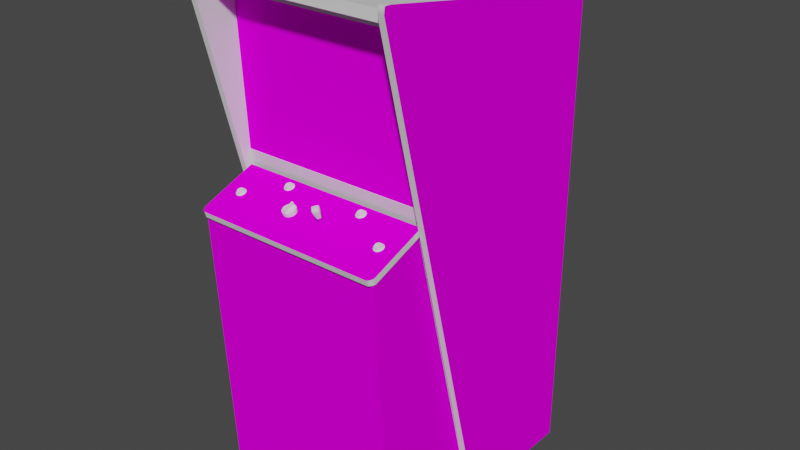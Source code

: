 # Source: dplay.blend  (saved by Blender 2.93.20; exported with 4.5.12 LTS)
import bpy
from mathutils import Matrix  # noqa: F401  (used for matrix-valued properties, if any)

bpy.ops.wm.read_factory_settings(use_empty=True)
scene = bpy.context.scene
scene.name = 'Scene'

# ---- images (referenced by path relative to the original .blend; pixels are not part of the script)
import os
ASSET_DIR = os.environ.get("B2B_ASSET_DIR", "")  # directory of the original .blend (textures are referenced by path, not embedded)
HERE = os.path.dirname(os.path.abspath(__file__))  # packed textures are extracted next to this script under _unpacked/

def load_image(name, relpath, width, height, colorspace="sRGB"):
    """Load a texture the original file referenced (path relative to the .blend, or extracted next to this script)."""
    p = next((c for c in (os.path.join(HERE, relpath), os.path.join(ASSET_DIR, relpath)) if relpath and os.path.exists(c)), "")
    if p:
        img = bpy.data.images.load(p, check_existing=True)
        img.name = name
    else:  # same state as the original file: an image datablock whose file is absent (Cycles renders it pink)
        img = bpy.data.images.new(name, width, height)
        img.source = "FILE"
        img.filepath = "//" + (relpath or name)
    img.colorspace_settings.name = colorspace
    return img
img_02dplayscreenmap_tiff = load_image('02dplayscreenmap.TIFF', '02dplayscreenmap.TIFF', 1024, 1024, 'sRGB')
img_dplaybezelmap_tiff = load_image('dplaybezelmap.TIFF', 'dplaybezelmap.TIFF', 1024, 1024, 'sRGB')
img_dplaysidemap_tiff = load_image('dplaysidemap.TIFF', 'dplaysidemap.TIFF', 1024, 1024, 'sRGB')
img_dplaycpomap_tiff = load_image('dplaycpomap.TIFF', 'dplaycpomap.TIFF', 1024, 1024, 'sRGB')
img_dplayfrontmap_tiff = load_image('dplayfrontmap.TIFF', 'dplayfrontmap.TIFF', 1024, 1024, 'sRGB')
img_dplayinstrmap_tiff = load_image('dplayinstrmap.TIFF', 'dplayinstrmap.TIFF', 1024, 1024, 'sRGB')

# ---- materials (node trees are filled in below, after node groups)
mat_01dplayfakemarquee = bpy.data.materials.new('01dplayfakemarquee')
mat_01dplayfakemarquee.use_transparent_shadow = False
mat_01dplayfakemarquee.roughness = 0.8807
mat_01dplayfakemarquee.specular_intensity = 0.0
mat_02dplayscreen = bpy.data.materials.new('02dplayscreen')
mat_02dplayscreen.use_transparent_shadow = False
mat_02dplayscreen.roughness = 0.8807
mat_02dplayscreen.specular_intensity = 0.0
mat_dplaybezel = bpy.data.materials.new('dplaybezel')
mat_dplaybezel.use_transparent_shadow = False
mat_dplaybezel.roughness = 0.8807
mat_dplaybezel.specular_intensity = 0.0
mat_dplayblack = bpy.data.materials.new('dplayblack')
mat_dplayblack.use_transparent_shadow = False
mat_dplayblack.roughness = 0.7969
mat_dplayblack.specular_intensity = 0.4471
mat_dplayside = bpy.data.materials.new('dplayside')
mat_dplayside.use_transparent_shadow = False
mat_dplayside.roughness = 0.8807
mat_dplayside.specular_intensity = 0.0
mat_dplaycpo = bpy.data.materials.new('dplaycpo')
mat_dplaycpo.use_transparent_shadow = False
mat_dplaycpo.roughness = 0.8807
mat_dplaycpo.specular_intensity = 0.0
mat_dplayfront = bpy.data.materials.new('dplayfront')
mat_dplayfront.use_transparent_shadow = False
mat_dplayfront.roughness = 0.8807
mat_dplayfront.specular_intensity = 0.0
mat_dplaywhite = bpy.data.materials.new('dplaywhite')
mat_dplaywhite.use_transparent_shadow = False
mat_dplaywhite.roughness = 0.8807
mat_dplaywhite.specular_intensity = 0.0
mat_dplayinstr = bpy.data.materials.new('dplayinstr')
mat_dplayinstr.use_transparent_shadow = False
mat_dplayinstr.roughness = 0.8807
mat_dplayinstr.specular_intensity = 0.0

# ---- node groups
ng_auto_smooth = bpy.data.node_groups.new('Auto Smooth', 'GeometryNodeTree')
_s = ng_auto_smooth.interface.new_socket(name='Geometry', in_out='OUTPUT', socket_type='NodeSocketGeometry')
_s = ng_auto_smooth.interface.new_socket(name='Geometry', in_out='INPUT', socket_type='NodeSocketGeometry')
_s = ng_auto_smooth.interface.new_socket(name='Angle', in_out='INPUT', socket_type='NodeSocketFloat')
_s.subtype = 'ANGLE'
_s.min_value = 0.0
_s.max_value = 3.142
ng_auto_smooth.is_modifier = True
_N = ng_auto_smooth.nodes; _L = ng_auto_smooth.links
n0 = _N.new('NodeGroupOutput'); n0.name = 'Group Output'; n0.location = (480, -100)
n1 = _N.new('NodeGroupInput'); n1.name = 'Group Input'; n1.location = (-420, -300)
n2 = _N.new('NodeGroupInput'); n2.name = 'Group Input.001'; n2.location = (-60, -100)
n3 = _N.new('GeometryNodeSetShadeSmooth'); n3.name = 'Set Shade Smooth'; n3.location = (120, -100)
n3.domain = 'EDGE'
n4 = _N.new('GeometryNodeSetShadeSmooth'); n4.name = 'Set Shade Smooth.001'; n4.location = (300, -100)
n5 = _N.new('GeometryNodeInputMeshEdgeAngle'); n5.name = 'Edge Angle'; n5.location = (-420, -220)
n6 = _N.new('GeometryNodeInputEdgeSmooth'); n6.name = 'Is Edge Smooth'; n6.location = (-60, -160)
n7 = _N.new('GeometryNodeInputShadeSmooth'); n7.name = 'Is Face Smooth'; n7.location = (-240, -340)
n8 = _N.new('FunctionNodeBooleanMath'); n8.name = 'Boolean Math'; n8.location = (-60, -220)
n9 = _N.new('FunctionNodeCompare'); n9.name = 'Compare'; n9.location = (-240, -180)
n9.operation = 'LESS_EQUAL'
_L.new(n5.outputs[0], n9.inputs[0])
_L.new(n4.outputs[0], n0.inputs[0])
_L.new(n1.outputs[1], n9.inputs[1])
_L.new(n9.outputs[0], n8.inputs[0])
_L.new(n7.outputs[0], n8.inputs[1])
_L.new(n2.outputs[0], n3.inputs[0])
_L.new(n6.outputs[0], n3.inputs[1])
_L.new(n3.outputs[0], n4.inputs[0])
_L.new(n8.outputs[0], n3.inputs[2])
n0.is_active_output = True

# ---- material node trees
mat_01dplayfakemarquee.use_nodes = True; mat_01dplayfakemarquee.node_tree.nodes.clear()
_N = mat_01dplayfakemarquee.node_tree.nodes; _L = mat_01dplayfakemarquee.node_tree.links
n0 = _N.new('ShaderNodeBsdfPrincipled'); n0.name = 'Principled BSDF'; n0.location = (10, 300)
n0.distribution = 'GGX'
n0.subsurface_method = 'BURLEY'
n0.inputs[2].default_value = 0.8807
n0.inputs[3].default_value = 1.45
n0.inputs[13].default_value = 0.0
n0.inputs[27].default_value = (0.0, 0.0, 0.0, 1.0)
n0.inputs[28].default_value = 1.0
n1 = _N.new('ShaderNodeOutputMaterial'); n1.name = 'Material Output'; n1.location = (300, 300)
_L.new(n0.outputs[0], n1.inputs[0])
n1.is_active_output = True
mat_02dplayscreen.use_nodes = True; mat_02dplayscreen.node_tree.nodes.clear()
_N = mat_02dplayscreen.node_tree.nodes; _L = mat_02dplayscreen.node_tree.links
n0 = _N.new('ShaderNodeBsdfPrincipled'); n0.name = 'Principled BSDF'; n0.location = (10, 300)
n0.distribution = 'GGX'
n0.subsurface_method = 'BURLEY'
n0.inputs[2].default_value = 0.8807
n0.inputs[3].default_value = 1.45
n0.inputs[13].default_value = 0.0
n0.inputs[27].default_value = (0.0, 0.0, 0.0, 1.0)
n0.inputs[28].default_value = 1.0
n1 = _N.new('ShaderNodeOutputMaterial'); n1.name = 'Material Output'; n1.location = (300, 300)
n2 = _N.new('ShaderNodeTexImage'); n2.name = 'Image Texture'; n2.location = (-300, 600)
n2.image = img_02dplayscreenmap_tiff
_L.new(n0.outputs[0], n1.inputs[0])
_L.new(n2.outputs[0], n0.inputs[0])
n1.is_active_output = True
mat_dplaybezel.use_nodes = True; mat_dplaybezel.node_tree.nodes.clear()
_N = mat_dplaybezel.node_tree.nodes; _L = mat_dplaybezel.node_tree.links
n0 = _N.new('ShaderNodeBsdfPrincipled'); n0.name = 'Principled BSDF'; n0.location = (10, 300)
n0.distribution = 'GGX'
n0.subsurface_method = 'BURLEY'
n0.inputs[2].default_value = 0.8807
n0.inputs[3].default_value = 1.45
n0.inputs[13].default_value = 0.0
n0.inputs[27].default_value = (0.0, 0.0, 0.0, 1.0)
n0.inputs[28].default_value = 1.0
n1 = _N.new('ShaderNodeOutputMaterial'); n1.name = 'Material Output'; n1.location = (300, 300)
n2 = _N.new('ShaderNodeTexImage'); n2.name = 'Image Texture'; n2.location = (-300, 600)
n2.image = img_dplaybezelmap_tiff
_L.new(n0.outputs[0], n1.inputs[0])
_L.new(n2.outputs[0], n0.inputs[0])
n1.is_active_output = True
mat_dplayblack.use_nodes = True; mat_dplayblack.node_tree.nodes.clear()
_N = mat_dplayblack.node_tree.nodes; _L = mat_dplayblack.node_tree.links
n0 = _N.new('ShaderNodeBsdfPrincipled'); n0.name = 'Principled BSDF'; n0.location = (10, 300)
n0.distribution = 'GGX'
n0.subsurface_method = 'BURLEY'
n0.inputs[2].default_value = 0.7969
n0.inputs[3].default_value = 1.45
n0.inputs[13].default_value = 0.4471
n0.inputs[27].default_value = (0.0, 0.0, 0.0, 1.0)
n0.inputs[28].default_value = 1.0
n1 = _N.new('ShaderNodeOutputMaterial'); n1.name = 'Material Output'; n1.location = (300, 300)
_L.new(n0.outputs[0], n1.inputs[0])
n1.is_active_output = True
mat_dplayside.use_nodes = True; mat_dplayside.node_tree.nodes.clear()
_N = mat_dplayside.node_tree.nodes; _L = mat_dplayside.node_tree.links
n0 = _N.new('ShaderNodeBsdfPrincipled'); n0.name = 'Principled BSDF'; n0.location = (10, 300)
n0.distribution = 'GGX'
n0.subsurface_method = 'BURLEY'
n0.inputs[2].default_value = 0.8807
n0.inputs[3].default_value = 1.45
n0.inputs[13].default_value = 0.0
n0.inputs[27].default_value = (0.0, 0.0, 0.0, 1.0)
n0.inputs[28].default_value = 1.0
n1 = _N.new('ShaderNodeOutputMaterial'); n1.name = 'Material Output'; n1.location = (300, 300)
n2 = _N.new('ShaderNodeTexImage'); n2.name = 'Image Texture'; n2.location = (-300, 600)
n2.image = img_dplaysidemap_tiff
_L.new(n0.outputs[0], n1.inputs[0])
_L.new(n2.outputs[0], n0.inputs[0])
n1.is_active_output = True
mat_dplaycpo.use_nodes = True; mat_dplaycpo.node_tree.nodes.clear()
_N = mat_dplaycpo.node_tree.nodes; _L = mat_dplaycpo.node_tree.links
n0 = _N.new('ShaderNodeBsdfPrincipled'); n0.name = 'Principled BSDF'; n0.location = (10, 300)
n0.distribution = 'GGX'
n0.subsurface_method = 'BURLEY'
n0.inputs[2].default_value = 0.8807
n0.inputs[3].default_value = 1.45
n0.inputs[13].default_value = 0.0
n0.inputs[27].default_value = (0.0, 0.0, 0.0, 1.0)
n0.inputs[28].default_value = 1.0
n1 = _N.new('ShaderNodeOutputMaterial'); n1.name = 'Material Output'; n1.location = (300, 300)
n2 = _N.new('ShaderNodeTexImage'); n2.name = 'Image Texture'; n2.location = (-300, 600)
n2.image = img_dplaycpomap_tiff
_L.new(n0.outputs[0], n1.inputs[0])
_L.new(n2.outputs[0], n0.inputs[0])
n1.is_active_output = True
mat_dplayfront.use_nodes = True; mat_dplayfront.node_tree.nodes.clear()
_N = mat_dplayfront.node_tree.nodes; _L = mat_dplayfront.node_tree.links
n0 = _N.new('ShaderNodeBsdfPrincipled'); n0.name = 'Principled BSDF'; n0.location = (10, 300)
n0.distribution = 'GGX'
n0.subsurface_method = 'BURLEY'
n0.inputs[2].default_value = 0.8807
n0.inputs[3].default_value = 1.45
n0.inputs[13].default_value = 0.0
n0.inputs[27].default_value = (0.0, 0.0, 0.0, 1.0)
n0.inputs[28].default_value = 1.0
n1 = _N.new('ShaderNodeOutputMaterial'); n1.name = 'Material Output'; n1.location = (300, 300)
n2 = _N.new('ShaderNodeTexImage'); n2.name = 'Image Texture'; n2.location = (-300, 600)
n2.image = img_dplayfrontmap_tiff
_L.new(n0.outputs[0], n1.inputs[0])
_L.new(n2.outputs[0], n0.inputs[0])
n1.is_active_output = True
mat_dplaywhite.use_nodes = True; mat_dplaywhite.node_tree.nodes.clear()
_N = mat_dplaywhite.node_tree.nodes; _L = mat_dplaywhite.node_tree.links
n0 = _N.new('ShaderNodeBsdfPrincipled'); n0.name = 'Principled BSDF'; n0.location = (10, 300)
n0.distribution = 'GGX'
n0.subsurface_method = 'BURLEY'
n0.inputs[2].default_value = 0.8807
n0.inputs[3].default_value = 1.45
n0.inputs[13].default_value = 0.0
n0.inputs[27].default_value = (0.0, 0.0, 0.0, 1.0)
n0.inputs[28].default_value = 1.0
n1 = _N.new('ShaderNodeOutputMaterial'); n1.name = 'Material Output'; n1.location = (300, 300)
_L.new(n0.outputs[0], n1.inputs[0])
n1.is_active_output = True
mat_dplayinstr.use_nodes = True; mat_dplayinstr.node_tree.nodes.clear()
_N = mat_dplayinstr.node_tree.nodes; _L = mat_dplayinstr.node_tree.links
n0 = _N.new('ShaderNodeBsdfPrincipled'); n0.name = 'Principled BSDF'; n0.location = (10, 300)
n0.distribution = 'GGX'
n0.subsurface_method = 'BURLEY'
n0.inputs[2].default_value = 0.8807
n0.inputs[3].default_value = 1.45
n0.inputs[13].default_value = 0.0
n0.inputs[27].default_value = (0.0, 0.0, 0.0, 1.0)
n0.inputs[28].default_value = 1.0
n1 = _N.new('ShaderNodeOutputMaterial'); n1.name = 'Material Output'; n1.location = (300, 300)
n2 = _N.new('ShaderNodeTexImage'); n2.name = 'Image Texture'; n2.location = (-300, 600)
n2.image = img_dplayinstrmap_tiff
_L.new(n0.outputs[0], n1.inputs[0])
_L.new(n2.outputs[0], n0.inputs[0])
n1.is_active_output = True

# ---- world
world_world = bpy.data.worlds.new('World'); scene.world = world_world
world_world.use_nodes = True; world_world.node_tree.nodes.clear()
_N = world_world.node_tree.nodes; _L = world_world.node_tree.links
n0 = _N.new('ShaderNodeOutputWorld'); n0.name = 'World Output'; n0.location = (300, 300)
n1 = _N.new('ShaderNodeBackground'); n1.name = 'Background'; n1.location = (10, 300)
n1.inputs[0].default_value = (0.05088, 0.05088, 0.05088, 1.0)
_L.new(n1.outputs[0], n0.inputs[0])
n0.is_active_output = True
world_world.color = (0.05088, 0.05088, 0.05088)
world_world.use_sun_shadow = False
world_world.sun_shadow_jitter_overblur = 0.0

# ---- meshes
me_dplay = bpy.data.meshes.new('dplay')
me_dplay.from_pydata([(-0.06886, -0.7492, -0.08823), (0.106, -0.7492, -0.08823), (0.106, -0.5638, -0.08823), (-0.2995, 0.4286, -0.3612), (-0.2995, 0.003152, -0.2025), (0.3011, 0.003152, -0.2025), (0.3011, 0.4286, -0.3612), (-0.3213, 0.4795, -0.2208), (-0.3213, 0.05408, -0.0624), (0.3214, 0.05408, -0.0624), (0.3214, 0.4795, -0.2208), (0.3243, 0.5769, 0.04658), (-0.3231, 0.5769, 0.04658), (-0.3231, 0.08292, 0.02224), (0.3243, 0.08292, 0.02224), (-0.0595, 0.02337, 0.1286), (-0.2625, 0.3394, -0.7544), (0.2629, 0.3394, -0.7544), (-0.06324, 0.000905, 0.1338), (-0.06324, 0.005024, 0.1219), (-0.06324, 0.01925, 0.1406), (-0.0595, 0.005024, 0.1219), (-0.05837, 0.009518, 0.1099), (-0.0595, 0.000905, 0.1338), (-0.0595, 0.01925, 0.1406), (-0.05837, -0.003589, 0.1458), (-0.06324, 0.02337, 0.1286), (-0.06436, 0.02787, 0.1166), (-0.2625, 0.5106, -0.4174), (0.2629, 0.5106, -0.4174), (-0.2625, 0.05521, -0.629), (-0.2625, 0.3173, -0.7619), (0.2629, 0.3173, -0.7619), (0.2629, 0.05521, -0.629), (-0.328, -1.008, -0.6391), (-0.328, -0.9417, -0.6395), (-0.328, 0.6465, 0.1743), (0.3281, 0.08367, 0.02561), (-0.3261, 0.08367, 0.02561), (-0.3261, -0.9986, -0.2167), (0.3285, 0.5016, -0.4893), (-0.3209, 0.6626, 0.196), (-0.3209, -0.9334, -0.201), (0.3225, -0.9334, -0.201), (0.3225, 0.6626, 0.196), (0.3281, -0.9986, -0.2167), (-0.3284, -0.001716, -0.2156), (0.3273, -0.001716, -0.2156), (-0.3209, -1.011, -0.6552), (-0.328, 0.5016, -0.4893), (0.3176, 0.01813, 0.02149), (0.3176, -0.05115, 0.2072), (0.3176, -0.03168, 0.2129), (-0.316, 0.03723, 0.02711), (-0.316, 0.01813, 0.02149), (-0.3104, -0.05377, 0.2166), (-0.3284, 0.0743, 0.0155), (0.3273, 0.0743, 0.0155), (-0.328, 0.5941, 0.02411), (-0.328, 0.5844, 0.1275), (0.3285, 0.5844, 0.1275), (0.3285, 0.5941, 0.02411), (0.3273, 0.5345, -0.2938), (-0.3295, 0.5345, -0.2938), (-0.3295, 0.4215, -0.2646), (0.3273, 0.4948, -0.2882), (-0.3231, 0.4948, -0.2882), (-0.3235, 0.46, -0.3837), (-0.0565, 0.01813, 0.1114), (-0.08271, 0.01102, 0.1308), (-0.04227, 0.007646, 0.1395), (0.04723, 0.05146, 0.1469), (0.06259, 0.04547, 0.1612), (0.3311, 0.46, -0.3837), (-0.328, 0.6128, 0.02411), (-0.328, 0.5937, 0.1286), (-0.04227, 0.0005305, 0.117), (-0.04826, -0.008457, 0.1413), (-0.04227, -0.005836, 0.1346), (0.3285, 0.6128, 0.02411), (-0.08047, 0.0005305, 0.117), (-0.08271, -0.00284, 0.1256), (-0.07485, -0.008457, 0.1413), (0.303, -0.05564, 0.2226), (0.04948, 0.06195, 0.1541), (0.06034, 0.05783, 0.1638), (0.07082, 0.06195, 0.1541), (0.05173, 0.02899, 0.1417), (0.06034, 0.06607, 0.1443), (0.06259, 0.05558, 0.1372), (0.07307, 0.05146, 0.1469), (-0.316, -0.03168, 0.2129), (-0.301, -0.03654, 0.2282), (-0.08047, 0.01401, 0.1219), (-0.04826, 0.003152, 0.1102), (-0.0565, 0.004275, 0.1061), (-0.3411, 0.6428, 0.1986), (-0.3209, -1.006, -0.2036), (-0.3123, -0.9417, 0.1117), (0.3135, -0.9417, 0.1117), (0.06858, 0.02899, 0.1417), (0.05173, 0.03011, 0.1387), (0.2689, 0.0005305, 0.1357), (0.2622, -0.001342, 0.1406), (0.2629, -0.005087, 0.1417), (-0.3411, 0.5211, -0.6578), (-0.3411, 0.6626, 0.1762), (-0.3209, 0.6626, 0.1762), (0.3225, 0.6626, 0.1762), (0.3427, 0.5211, -0.6578), (-0.328, 0.6128, 0.1743), (0.1379, 0.02225, 0.0683), (0.1457, 0.02412, 0.06268), (0.1438, 0.02787, 0.06231), (0.3225, 0.5211, -0.6578), (-0.3209, 0.5211, -0.6578), (0.2468, 0.0005305, 0.1357), (0.2442, 0.003526, 0.1282), (0.2416, 0.0005305, 0.1271), (0.2528, -0.005087, 0.1417), (-0.1243, 0.02787, 0.06231), (-0.1314, 0.026, 0.06718), (-0.1303, 0.02225, 0.0683), (-0.119, 0.02749, 0.05369), (-0.1224, 0.03086, 0.04471), (-0.1243, 0.03349, 0.04733), (-0.2456, 0.000905, 0.1346), (-0.2527, -0.0005929, 0.1391), (-0.252, -0.004712, 0.1402), (-0.2404, 0.000905, 0.126), (-0.2437, 0.004275, 0.1166), (-0.2456, 0.006522, 0.1192), (-0.1468, 0.03349, 0.04733), (-0.1396, 0.03498, 0.04246), (-0.1404, 0.03311, 0.03909), (-0.152, 0.02749, 0.05369), (-0.1486, 0.02412, 0.06268), (-0.1468, 0.02787, 0.06231), (-0.04227, 0.01401, 0.1219), (-0.04002, 0.01102, 0.1308), (-0.08047, -0.005836, 0.1346), (0.2689, 0.006148, 0.1207), (0.2712, 0.003526, 0.1181), (0.2712, -0.00284, 0.1361), (0.2742, 0.0005305, 0.1271), (0.2715, 0.003526, 0.1282), (0.3285, 0.6128, 0.1743), (0.3285, 0.6465, 0.1743), (0.3285, 0.4926, -0.6425), (-0.328, 0.5117, -0.6425), (-0.328, 0.4926, -0.6425), (0.1214, 0.03349, 0.04733), (0.1285, 0.03498, 0.04246), (0.1277, 0.03311, 0.03909), (0.1214, 0.02787, 0.06231), (0.1188, 0.03049, 0.05482), (0.1161, 0.02749, 0.05369), (-0.07485, 0.01663, 0.1151), (-0.06624, 0.01813, 0.1114), (-0.2733, 0.000905, 0.126), (-0.27, -0.002465, 0.135), (-0.2681, 0.000905, 0.1346), (-0.2617, -0.004712, 0.1402), (-0.1404, 0.02225, 0.0683), (-0.1396, 0.026, 0.06718), (-0.252, 0.006148, 0.1114), (-0.2617, 0.006148, 0.1114), (-0.261, 0.008395, 0.1147), (0.1379, 0.03311, 0.03909), (0.1367, 0.03498, 0.04246), (0.1438, 0.03349, 0.04733), (0.1457, 0.03086, 0.04471), (-0.1303, 0.03311, 0.03909), (-0.2707, 0.003901, 0.1267), (-0.2681, 0.006522, 0.1192), (0.2446, 0.003526, 0.1181), (0.2468, 0.006148, 0.1207), (0.2536, 0.00802, 0.1159), (0.2528, 0.005773, 0.1125), (-0.316, -0.05115, 0.2072), (-0.3104, -0.03467, 0.2222), (-0.06436, 0.01476, 0.1522), (0.3427, -0.9334, -0.201), (0.3225, -1.006, -0.2036), (0.1367, 0.026, 0.06718), (0.1285, 0.026, 0.06718), (0.1277, 0.02225, 0.0683), (0.1195, 0.02412, 0.06268), (0.05884, 0.02637, 0.1481), (0.06184, 0.03311, 0.1323), (0.3427, -1.011, -0.6552), (0.3225, -1.011, -0.6552), (-0.3411, -1.011, -0.6552), (0.2629, 0.005773, 0.1125), (-0.04002, -0.00284, 0.1256), (-0.0565, 0.003901, 0.1503), (-0.0565, -0.009581, 0.1451), (-0.07485, 0.003152, 0.1102), (-0.06624, -0.009581, 0.1451), (0.3281, 0.08367, 0.01512), (-0.3261, 0.08367, 0.01512), (0.1491, 0.02749, 0.05369), (0.1465, 0.03049, 0.05482), (-0.261, -0.0005929, 0.1391), (-0.1494, 0.03049, 0.05482), (-0.1486, 0.03086, 0.04471), (0.2536, -0.001342, 0.1406), (0.2446, -0.00284, 0.1361), (-0.243, 0.003901, 0.1267), (-0.2437, -0.002465, 0.135), (-0.1217, 0.03049, 0.05482), (-0.1224, 0.02412, 0.06268), (0.3427, -1.006, -0.2036), (0.1195, 0.03086, 0.04471), (0.3273, 0.4215, -0.2646), (-0.322, 0.4196, -0.2699), (-0.27, 0.004275, 0.1166), (0.3285, 0.5937, 0.1286), (0.04723, 0.06007, 0.1507), (0.04723, 0.04959, 0.1514), (0.07307, 0.0582, 0.1548), (0.07307, 0.04959, 0.1514), (0.06259, 0.06419, 0.1409), (0.05809, 0.05558, 0.1372), (0.05809, 0.05408, 0.1649), (0.05809, 0.04547, 0.1612), (-0.1314, 0.03498, 0.04246), (-0.3209, 0.6428, 0.1986), (0.3225, 0.6428, 0.1986), (-0.04826, 0.01663, 0.1151), (-0.07485, 0.005399, 0.1462), (-0.08047, 0.007646, 0.1395), (-0.05837, 0.01476, 0.1522), (-0.06436, -0.003589, 0.1458), (-0.06436, 0.009518, 0.1099), (-0.05837, 0.02787, 0.1166), (0.04723, 0.0582, 0.1548), (0.07307, 0.06007, 0.1507), (0.3273, 0.4196, -0.2699), (0.3124, -0.05377, 0.2166), (-0.301, -0.05564, 0.2226), (0.05809, 0.06419, 0.1409), (0.06259, 0.05408, 0.1649), (-0.04826, 0.005399, 0.1462), (-0.06624, 0.004275, 0.1061), (-0.06624, 0.003901, 0.1503), (0.2667, 0.001654, 0.1342), (-0.1269, 0.02862, 0.06081), (0.2547, 0.007271, 0.1189), (0.2622, 0.00802, 0.1159), (-0.1247, 0.03086, 0.05482), (0.2547, 0.0001561, 0.138), (-0.2655, 0.002028, 0.1331), (0.2611, 0.007271, 0.1189), (0.1218, 0.03086, 0.05482), (0.124, 0.03311, 0.04883), (0.1292, 0.03461, 0.04546), (-0.2527, 0.008395, 0.1147), (0.2667, 0.005773, 0.1222), (-0.2535, 0.007646, 0.1174), (-0.2482, 0.006522, 0.1211), (-0.2482, 0.002028, 0.1331), (0.1435, 0.03086, 0.05482), (0.1412, 0.03311, 0.04883), (0.136, 0.03461, 0.04546), (0.2472, 0.003901, 0.1282), (-0.1441, 0.03311, 0.04883), (-0.2602, 0.0005305, 0.1365), (-0.2535, 0.0005305, 0.1365), (0.05884, 0.03311, 0.1323), (0.06858, 0.03011, 0.1387), (0.06184, 0.02637, 0.1481), (0.3285, 0.5117, -0.6425), (0.3285, -0.9417, -0.6395), (0.3285, -1.008, -0.6391), (0.3135, 0.02899, 0.03722), (0.3135, -0.9417, -0.2081), (-0.3411, -0.9334, -0.201), (0.3427, 0.6428, 0.1986), (-0.3123, -0.9417, -0.2081), (-0.3123, -1.005, -0.2242), (-0.3123, -1.003, 0.1117), (-0.3411, -1.006, -0.2036), (0.3135, -0.03991, 0.2099), (0.3135, -0.9417, 0.1619), (-0.3123, -0.9417, 0.1619), (-0.3123, -0.03991, 0.2099), (-0.3123, 0.02899, 0.03722), (0.3135, -1.003, 0.1117), (0.3427, 0.6626, 0.1762), (0.3427, 0.6626, 0.196), (-0.3411, 0.6626, 0.196), (0.3135, -1.005, -0.2242), (0.3176, 0.03723, 0.02711), (0.06109, 0.03611, 0.1492), (0.06109, 0.0406, 0.1391), (0.06109, -0.009581, 0.1177), (0.06109, -0.01407, 0.1275), (0.303, -0.03654, 0.2282), (0.06521, 0.03835, 0.1439), (0.06521, -0.01183, 0.1226), (0.05472, 0.03723, 0.1469), (0.05472, 0.03985, 0.1409), (0.05472, -0.01033, 0.1196), (0.05472, -0.01295, 0.1256), (0.3124, -0.03467, 0.2222), (0.2577, 0.006897, 0.1297), (-0.1355, 0.03423, 0.05632), (-0.1269, 0.03686, 0.05032), (0.1292, 0.03124, 0.06605), (0.1326, 0.03423, 0.05632), (-0.2568, 0.007271, 0.1282), (0.124, 0.02862, 0.06081), (-0.2482, 0.005773, 0.1342), (-0.2482, 0.01027, 0.1226), (-0.2655, 0.01027, 0.1226), (-0.1321, 0.03124, 0.06605), (-0.1269, 0.03236, 0.06231), (-0.1441, 0.03236, 0.06231), (0.2472, 0.007646, 0.1297), (0.2543, 0.01102, 0.1204), (0.2491, 0.009893, 0.1237), (0.2667, 0.009893, 0.1237), (0.1412, 0.03686, 0.05032), (0.1435, 0.03461, 0.05632), (0.1412, 0.02862, 0.06081), (-0.2655, 0.005773, 0.1342), (-0.1464, 0.03461, 0.05632), (-0.1464, 0.03086, 0.05482), (-0.246, 0.00802, 0.1286), (-0.246, 0.004275, 0.1271), (-0.1247, 0.03461, 0.05632), (0.124, 0.03686, 0.05032), (0.1292, 0.03835, 0.04695), (-0.2602, 0.01139, 0.1189), (-0.2602, 0.007646, 0.1174), (-0.1389, 0.03835, 0.04695), (-0.1389, 0.03461, 0.04546), (-0.1269, 0.03311, 0.04883), (0.1412, 0.03236, 0.06231), (0.136, 0.03124, 0.06605), (0.136, 0.02749, 0.06455), (0.1292, 0.02749, 0.06455), (0.2611, 0.01102, 0.12), (0.2686, 0.003901, 0.1282), (0.2686, 0.007646, 0.1297), (-0.2677, 0.004275, 0.1271), (-0.2655, 0.006522, 0.1211), (0.2491, 0.005773, 0.1222), (-0.2535, 0.004275, 0.138), (-0.2602, 0.004275, 0.138), (-0.1389, 0.03124, 0.06605), (-0.1389, 0.02749, 0.06455), (-0.1441, 0.02862, 0.06081), (0.2667, 0.005399, 0.1357), (0.2611, 0.0001561, 0.138), (-0.1321, 0.02749, 0.06455), (0.2491, 0.001654, 0.1342), (-0.1321, 0.03461, 0.04546), (-0.2535, 0.01139, 0.1189), (-0.1321, 0.03835, 0.04658), (0.2611, 0.003901, 0.1395), (-0.1441, 0.03686, 0.05032), (0.2491, 0.005399, 0.1357), (0.2547, 0.003901, 0.1395), (-0.2677, 0.00802, 0.1286), (0.1218, 0.03461, 0.05632), (0.124, 0.03236, 0.06231), (0.136, 0.03835, 0.04658), (0.2955, 0.1825, 0.02748), (0.1768, 0.1825, 0.02748), (0.1768, 0.1106, 0.02374), (0.2955, 0.1106, 0.02374)], [], [(0, 1, 2), (98, 99, 284, 285), (73, 67, 46, 47), (8, 4, 3, 7), (32, 33, 30, 31), (106, 291, 41, 107), (110, 146, 147, 36), (86, 237, 222, 88), (15, 24, 23, 21), (234, 19, 26, 27), (337, 266, 362, 336), (223, 71, 218, 241), (28, 16, 31), (39, 45, 37, 38), (31, 30, 28), (241, 222, 89, 223), (17, 29, 33), (33, 32, 17), (290, 44, 228, 278), (107, 115, 105, 106), (59, 49, 40, 60), (251, 355, 361, 364), (57, 47, 46, 56), (115, 41, 42), (114, 43, 44), (55, 240, 92, 180), (244, 197, 157, 158), (115, 97, 48), (114, 191, 183), (180, 91, 179, 55), (350, 326, 252, 267), (52, 51, 50, 293), (225, 72, 242, 224), (58, 49, 59), (60, 40, 61), (10, 6, 5, 9), (27, 235, 22, 234), (330, 260, 314, 329), (133, 226, 172, 134), (87, 188, 225, 219), (270, 189, 89, 90), (115, 48, 192, 105), (282, 192, 48, 97), (74, 75, 110), (93, 157, 197, 80), (230, 231, 140, 82), (146, 217, 79), (231, 69, 81, 140), (100, 270, 90, 221), (42, 227, 96, 277), (52, 293, 53, 180), (271, 100, 221, 72), (281, 98, 279, 280), (319, 321, 348, 265), (108, 289, 109, 114), (298, 92, 240, 83), (38, 37, 199, 200), (278, 228, 43, 182), (272, 149, 36, 147), (207, 119, 206, 116), (29, 17, 16, 28), (44, 290, 289, 108), (187, 186, 185, 154), (17, 32, 31, 16), (59, 60, 217, 75), (13, 14, 11, 12), (178, 175, 176, 177), (166, 216, 174, 167), (113, 184, 111, 112), (170, 202, 201, 171), (209, 129, 208, 126), (260, 330, 208, 131), (153, 213, 151, 152), (156, 187, 154, 155), (138, 68, 70), (221, 90, 237, 220), (287, 98, 285, 286), (118, 207, 116, 117), (147, 148, 272), (149, 150, 36), (320, 343, 253, 248), (217, 60, 61, 79), (69, 195, 70, 68), (211, 123, 210, 120), (68, 229, 94, 95), (68, 157, 69), (171, 168, 169, 170), (177, 249, 193, 178), (186, 111, 184, 185), (127, 203, 162, 128), (144, 142, 141, 145), (160, 162, 203, 161), (185, 184, 341, 342), (124, 172, 226, 125), (152, 169, 168, 153), (145, 102, 143, 144), (130, 165, 257, 131), (103, 206, 119, 104), (142, 193, 249, 141), (76, 94, 229, 138), (55, 179, 54), (239, 51, 52, 305), (58, 59, 75, 74), (181, 232, 24, 20), (181, 20, 18, 233), (114, 183, 43), (115, 42, 97), (99, 98, 281, 288), (134, 205, 132, 133), (292, 280, 34, 274), (167, 257, 165, 166), (69, 93, 80, 81), (341, 325, 339, 340), (95, 244, 158, 68), (190, 191, 114, 109), (303, 304, 301, 302), (51, 83, 55), (305, 298, 83, 239), (112, 201, 202, 113), (137, 204, 135, 136), (128, 209, 126, 127), (125, 210, 123, 124), (213, 156, 155, 151), (161, 173, 159, 160), (268, 267, 203, 127), (64, 214, 62, 63), (205, 135, 204, 132), (214, 64, 215), (131, 208, 129, 130), (227, 41, 291, 96), (288, 281, 280, 292), (5, 6, 3, 4), (86, 88, 84, 85), (346, 252, 326, 365), (219, 71, 101, 87), (295, 299, 300, 296), (101, 189, 100, 188), (85, 242, 220, 86), (189, 269, 223, 89), (136, 163, 164, 137), (117, 176, 175, 118), (41, 227, 42), (43, 228, 44), (138, 229, 68), (69, 230, 195), (340, 309, 342, 341), (233, 25, 232, 181), (236, 84, 218), (237, 86, 220), (215, 238, 214), (51, 239, 83), (83, 240, 55), (241, 88, 222), (242, 85, 224), (114, 44, 108), (277, 282, 97, 42), (115, 107, 41), (371, 372, 369, 370), (219, 225, 224, 236), (195, 243, 70), (139, 138, 70), (139, 70, 78, 194), (67, 73, 65, 66), (157, 93, 69), (69, 231, 230), (68, 158, 157), (352, 356, 316, 351), (230, 245, 195), (265, 348, 176, 117), (104, 143, 102, 103), (141, 249, 253, 258), (355, 251, 206, 103), (204, 137, 353, 328), (264, 263, 170, 169), (256, 264, 169, 152), (247, 356, 121, 120), (248, 253, 249, 177), (312, 254, 155, 154), (120, 210, 250, 247), (262, 325, 113, 202), (210, 125, 338, 250), (246, 355, 103, 102), (328, 266, 132, 204), (226, 133, 337, 358), (137, 164, 352, 353), (173, 174, 216, 159), (344, 246, 102, 145), (161, 203, 267, 252), (342, 312, 154, 185), (167, 174, 347, 335), (346, 347, 174, 173), (177, 176, 348, 248), (131, 257, 259, 260), (356, 352, 164, 121), (255, 256, 152, 151), (202, 170, 263, 262), (184, 113, 325, 341), (151, 155, 254, 255), (252, 346, 173, 161), (266, 337, 133, 132), (258, 344, 145, 141), (358, 338, 125, 226), (261, 268, 127, 126), (330, 261, 126, 208), (357, 265, 117, 116), (251, 357, 116, 206), (335, 259, 257, 167), (188, 271, 72, 225), (35, 273, 274, 34), (90, 89, 222, 237), (297, 300, 299, 294), (72, 221, 220, 242), (238, 215, 66, 65), (236, 218, 71, 219), (20, 24, 15, 26), (196, 77, 243, 195), (87, 101, 188), (101, 269, 189), (189, 270, 100), (100, 271, 188), (191, 190, 212, 183), (150, 149, 35), (273, 272, 148), (283, 286, 285, 284), (275, 99, 276), (105, 277, 96), (109, 278, 182), (276, 99, 288, 292), (105, 192, 282), (109, 212, 190), (121, 164, 163, 122), (284, 99, 275, 283), (109, 182, 212), (105, 282, 277), (105, 96, 106), (109, 289, 278), (289, 290, 278), (96, 291, 106), (287, 279, 98), (122, 211, 120, 121), (51, 55, 54, 50), (84, 236, 224, 85), (235, 15, 21, 22), (180, 298, 52), (180, 92, 298), (138, 139, 194, 76), (70, 243, 77, 78), (88, 241, 218, 84), (91, 180, 53), (298, 305, 52), (75, 217, 146, 110), (364, 361, 306), (307, 331, 308), (367, 309, 310), (365, 326, 311), (336, 362, 307), (317, 316, 356, 247), (349, 313, 311), (310, 324, 323), (333, 332, 310), (311, 329, 314), (334, 315, 311), (316, 317, 307), (327, 318, 307), (319, 363, 306), (320, 321, 306), (306, 322, 343), (250, 338, 308, 331), (306, 354, 345), (340, 339, 310), (326, 350, 311), (265, 357, 363, 319), (182, 43, 183, 212), (365, 315, 347, 346), (325, 262, 324, 339), (332, 366, 310), (351, 316, 307), (24, 232, 25, 23), (360, 308, 338, 358), (359, 314, 260, 259), (304, 297, 294, 301), (256, 255, 332, 333), (268, 261, 313, 349), (351, 318, 353, 352), (195, 245, 198, 196), (321, 320, 248, 348), (20, 26, 19, 18), (329, 313, 261, 330), (345, 354, 246, 344), (179, 91, 53, 54), (235, 27, 26, 15), (368, 323, 263, 264), (349, 350, 267, 268), (312, 342, 309, 367), (364, 363, 357, 251), (328, 353, 318, 327), (335, 347, 315, 334), (336, 360, 358, 337), (331, 317, 247, 250), (262, 263, 323, 324), (366, 332, 255, 254), (296, 303, 302, 295), (354, 361, 355, 246), (327, 362, 266, 328), (82, 198, 245, 230), (322, 345, 344, 258), (269, 101, 71, 223), (258, 253, 343, 322), (333, 368, 264, 256), (149, 272, 273, 35), (311, 314, 359), (310, 323, 368), (307, 308, 360), (361, 354, 306), (309, 340, 310), (362, 327, 307), (306, 345, 322), (321, 319, 306), (350, 349, 311), (318, 351, 307), (307, 317, 331), (363, 364, 306), (315, 365, 311), (366, 367, 310), (310, 339, 324), (367, 366, 254, 312), (311, 313, 329), (311, 359, 334), (310, 368, 333), (307, 360, 336), (306, 343, 320), (334, 359, 259, 335)])
me_dplay.polygons.foreach_set('use_smooth', [True] * 332)
me_dplay.polygons.foreach_set('material_index', [0, 3, 3, 1, 3, 3, 3, 3, 3, 3, 7, 3, 3, 3, 3, 3, 3, 3, 3, 3, 3, 7, 3, 3, 3, 3, 3, 3, 3, 3, 7, 3, 3, 3, 3, 1, 3, 7, 3, 3, 3, 3, 3, 3, 3, 3, 3, 3, 3, 3, 5, 3, 4, 7, 3, 3, 3, 3, 3, 3, 3, 3, 3, 3, 3, 2, 3, 3, 3, 3, 3, 3, 3, 3, 3, 3, 4, 3, 3, 3, 7, 3, 3, 3, 3, 3, 3, 3, 3, 3, 3, 3, 3, 3, 3, 3, 3, 3, 3, 3, 3, 3, 3, 3, 3, 3, 3, 3, 3, 3, 3, 3, 7, 3, 3, 5, 3, 3, 3, 3, 3, 3, 3, 3, 3, 3, 3, 3, 3, 3, 3, 1, 3, 7, 3, 5, 3, 3, 3, 3, 3, 3, 3, 3, 3, 7, 3, 3, 3, 3, 3, 3, 3, 3, 3, 3, 3, 8, 3, 3, 3, 3, 3, 3, 3, 3, 7, 3, 3, 3, 3, 3, 3, 3, 3, 3, 3, 3, 3, 3, 3, 3, 3, 3, 3, 3, 3, 3, 3, 3, 3, 3, 3, 3, 3, 3, 3, 3, 3, 3, 3, 3, 3, 3, 3, 3, 3, 3, 3, 3, 5, 3, 3, 3, 3, 3, 3, 3, 3, 3, 3, 3, 3, 6, 4, 4, 4, 4, 4, 4, 3, 4, 4, 4, 4, 4, 4, 4, 4, 3, 3, 3, 3, 5, 5, 3, 3, 3, 5, 5, 3, 7, 7, 7, 7, 7, 7, 7, 7, 7, 7, 7, 7, 7, 7, 7, 7, 7, 7, 7, 7, 7, 3, 7, 7, 7, 7, 3, 7, 7, 5, 7, 7, 7, 3, 7, 3, 7, 7, 3, 3, 7, 7, 7, 7, 7, 7, 7, 7, 7, 7, 5, 7, 7, 3, 7, 3, 7, 7, 3, 7, 7, 7, 7, 7, 7, 7, 7, 7, 7, 7, 7, 7, 7, 7, 7, 7, 7, 7, 7, 7, 7])
_uv = me_dplay.uv_layers.new(name='UVMap')
_uv.uv.foreach_set('vector', [0.000447, 0.000447, 0.9996, 0.000447, 0.9996, 0.9996, 0.05905, 0.003238, 0.05905, 0.003238, 0.05626, 0.04231, 0.05626, 0.04231, 0.9996, 0.000447, 0.000447, 0.000447, 0.000447, 0.000447, 0.9996, 0.000447, 0.04789, 0.05068, 0.1707, 0.05068, 0.1707, 0.9521, 0.04789, 0.9521, 0.05347, 0.000447, 0.9996, 0.000447, 0.9996, 0.9996, 0.05347, 0.9996, 0.02836, 0.9996, 0.006029, 0.9996, 0.003238, 0.9996, 0.02556, 0.9996, 0.04231, 0.98, 0.04231, 0.98, 0.04231, 0.9996, 0.04231, 0.9996, 0.8489, 0.8489, 0.1512, 0.8489, 0.8489, 0.8489, 0.1512, 0.8489, 0.6674, 0.9996, 0.3326, 0.9996, 0.3326, 0.000447, 0.6674, 0.000447, 0.000447, 0.000447, 0.3326, 0.000447, 0.3326, 0.9996, 0.000447, 0.9996, 0.05068, 0.6674, 0.1512, 0.6674, 0.1512, 0.9996, 0.05068, 0.9996, 0.1512, 0.000447, 0.8489, 0.000447, 0.8489, 0.8489, 0.1512, 0.8489, 0.9996, 0.9996, 0.04231, 0.9996, 0.000447, 0.9465, 0.000447, 0.000447, 0.9996, 0.000447, 0.9996, 0.9996, 0.000447, 0.9996, 0.000447, 0.9465, 0.000447, 0.000447, 0.9996, 0.9996, 0.1512, 0.8489, 0.8489, 0.8489, 0.8489, 0.9996, 0.9996, 0.8489, 0.9577, 0.9996, 0.000447, 0.9996, 0.9996, 0.000447, 0.9996, 0.000447, 0.9996, 0.9465, 0.9577, 0.9996, 0.006029, 0.9996, 0.003238, 0.9996, 0.000447, 0.9884, 0.003238, 0.9884, 0.02556, 0.9996, 0.9996, 0.9158, 1.002, 0.9158, 0.02836, 0.9996, 0.2181, 0.9549, 0.8182, 0.9075, 0.8182, 0.9075, 0.2181, 0.9549, 0.4498, 0.6674, 0.5502, 0.6674, 0.5502, 0.9996, 0.4498, 0.9996, 0.9996, 0.000447, 0.9996, 0.000447, 0.000447, 0.000447, 0.000447, 0.000447, 0.9996, 0.9158, 0.003238, 0.9996, 0.4665, 0.0451, 0.9996, 0.9158, 0.4665, 0.0451, 0.003238, 0.9996, 0.00882, 0.03394, 0.02277, 0.000447, 0.02277, 0.000447, 0.00882, 0.03394, 0.03673, 0.000447, 0.1065, 0.000447, 0.1065, 0.9996, 0.03673, 0.9996, 0.9996, 0.9158, 0.4693, 0.003238, 0.9968, 0.000447, 0.9996, 0.9158, 0.9968, 0.000447, 0.4693, 0.003238, 0.00882, 0.03394, 0.000447, 0.08975, 0.000447, 0.08975, 0.00882, 0.03394, 0.4498, 0.9996, 0.3493, 0.9996, 0.3493, 0.6674, 0.4498, 0.6674, 0.9996, 0.08975, 0.9996, 0.08975, 0.9996, 0.9996, 0.9996, 0.9996, 0.1512, 0.000447, 0.000447, 0.1512, 0.1512, 0.8489, 0.8489, 0.8489, 0.2181, 0.9689, 0.8182, 0.9075, 0.2181, 0.9549, 0.2181, 0.9549, 0.8182, 0.9075, 0.2181, 0.9689, 0.9465, 0.9521, 0.8237, 0.9521, 0.8237, 0.05068, 0.9465, 0.05068, 0.9996, 0.9996, 0.000447, 0.9996, 0.000447, 0.000447, 0.9996, 0.000447, 0.7512, 0.6674, 0.8489, 0.6674, 0.8489, 0.9996, 0.7512, 0.9996, 0.05068, 0.3326, -0.04979, 0.3326, -0.04979, 0.000447, 0.05068, 0.000447, 0.8489, 0.000447, 0.1512, 0.000447, 0.8489, 0.000447, 0.1512, 0.000447, 0.1512, 0.9996, 0.8489, 0.9996, 0.8489, 0.000447, 0.1512, 0.000447, 0.9996, 0.9158, 0.9968, 0.000447, 0.9996, 0.000447, 1.002, 0.9158, 0.4721, 0.003238, 0.9996, 0.000447, 0.9968, 0.000447, 0.4693, 0.003238, 0.2181, 0.98, 0.2181, 0.9689, 0.04231, 0.98, 0.1791, 0.9996, 0.1065, 0.9996, 0.1065, 0.000447, 0.1791, 0.000447, 0.3939, 0.9996, 0.3214, 0.9996, 0.3214, 0.000447, 0.3939, 0.000447, 0.04231, 0.98, 0.2181, 0.9689, 0.2181, 0.98, 0.3214, 0.9996, 0.2488, 0.9996, 0.2488, 0.000447, 0.3214, 0.000447, 0.000447, 0.8489, 0.1512, 0.9996, 0.1512, 0.9996, 0.000447, 0.8489, 0.4665, 0.0451, 0.000447, 0.9884, 0.003238, 0.9884, 0.4693, 0.0451, 0.9996, 0.08975, 0.9996, 0.9996, 0.000447, 0.9996, 0.00882, 0.03394, 0.000447, 0.1512, 0.000447, 0.8489, 0.8489, 0.000447, 0.1512, 0.000447, 0.1316, 0.006029, 0.1316, 0.04231, 0.4609, 0.03952, 0.4749, 0.003238, 0.2488, 0.9996, 0.1512, 0.9996, 0.1512, 0.6674, 0.2488, 0.6674, 0.02556, 0.9996, 0.02836, 0.9996, 1.002, 0.9158, 0.9996, 0.9158, 0.9772, 0.000447, 0.02277, 0.000447, 0.02277, 0.000447, 0.9772, 0.000447, 0.9996, 0.9996, 0.000447, 0.9996, 0.000447, 0.000447, 0.9996, 0.000447, 0.003238, 0.9884, 0.000447, 0.9884, 0.4665, 0.0451, 0.4693, 0.0451, 0.9996, 0.9186, 0.9996, 0.9186, 0.04231, 0.9996, 0.04231, 0.9996, 0.3493, 0.000447, 0.4498, 0.000447, 0.4498, 0.3326, 0.3493, 0.3326, 0.000447, 0.000447, 0.9577, 0.000447, 0.9577, 0.9996, 0.000447, 0.9996, 0.003238, 0.9996, 0.006029, 0.9996, 0.02836, 0.9996, 0.02556, 0.9996, 0.3493, 0.000447, 0.4498, 0.000447, 0.4498, 0.3326, 0.3493, 0.3326, 0.9577, 0.9996, 0.9996, 0.9465, 0.000447, 0.9465, 0.04231, 0.9996, 0.2181, 0.9549, 0.2181, 0.9549, 0.2181, 0.9689, 0.2181, 0.9689, 0.000447, 0.000447, 0.9996, 0.000447, 0.9996, 0.9996, 0.000447, 0.9996, 0.05068, 0.000447, 0.1512, 0.000447, 0.1512, 0.3326, 0.05068, 0.3326, 0.05068, 0.000447, 0.1512, 0.000447, 0.1512, 0.3326, 0.05068, 0.3326, 0.6507, 0.3326, 0.5502, 0.3326, 0.5502, 0.000447, 0.6507, 0.000447, 0.8489, 0.3326, 0.7512, 0.3326, 0.7512, 0.000447, 0.8489, 0.000447, 0.6507, 0.000447, 0.7512, 0.000447, 0.7512, 0.3326, 0.6507, 0.3326, 0.8489, 0.6674, 0.7512, 0.6674, 0.7512, 0.3326, 0.8489, 0.3326, 0.05068, 0.000447, 0.1512, 0.000447, 0.1512, 0.3326, 0.05068, 0.3326, 0.2488, 0.000447, 0.3493, 0.000447, 0.3493, 0.3326, 0.2488, 0.3326, 0.2823, 0.9493, 0.01161, 0.6116, 0.7177, 0.9493, 0.000447, 0.8489, 0.1512, 0.9996, 0.1512, 0.8489, 0.8489, 0.8489, 0.2153, 0.5977, 0.1316, 0.04231, 0.07859, 0.04231, 0.03115, 0.5781, 0.2488, 0.000447, 0.3493, 0.000447, 0.3493, 0.3326, 0.2488, 0.3326, 0.04231, 0.9996, 0.9996, 0.9075, 0.9996, 0.9186, 0.9996, 0.9186, 0.9996, 0.9075, 0.04231, 0.9996, 0.05068, 0.9996, -0.04979, 0.9996, -0.04979, 0.6674, 0.05068, 0.6674, 0.2181, 0.9689, 0.2181, 0.9549, 0.2181, 0.9689, 0.2181, 0.98, 0.5, 0.000447, 0.9884, 0.6116, 0.7177, 0.9493, 0.01161, 0.6116, 0.6507, 0.000447, 0.7512, 0.000447, 0.7512, 0.3326, 0.6507, 0.3326, 0.9633, 0.9996, 0.8935, 0.9996, 0.8935, 0.000447, 0.9633, 0.000447, 0.01161, 0.6116, 0.1093, 0.1874, 0.5, 0.000447, 0.8489, 0.000447, 0.9493, 0.000447, 0.9493, 0.3326, 0.8489, 0.3326, 0.05068, 0.3326, -0.04979, 0.3326, -0.04979, 0.000447, 0.05068, 0.000447, 0.4498, 0.000447, 0.5502, 0.000447, 0.5502, 0.3326, 0.4498, 0.3326, 0.5502, 0.3326, 0.4498, 0.3326, 0.4498, 0.000447, 0.5502, 0.000447, 0.7512, 0.000447, 0.8489, 0.000447, 0.8489, 0.3326, 0.7512, 0.3326, 0.3493, 0.000447, 0.4498, 0.000447, 0.4498, 0.3326, 0.3493, 0.3326, 0.4498, 0.3326, 0.5502, 0.3326, 0.5502, 0.6674, 0.4498, 0.6674, 0.8489, 0.000447, 0.9493, 0.000447, 0.9493, 0.3326, 0.8489, 0.3326, 0.05068, 0.3326, -0.04979, 0.3326, -0.04979, 0.000447, 0.05068, 0.000447, 0.7512, 0.3326, 0.6507, 0.3326, 0.6507, 0.000447, 0.7512, 0.000447, 0.8489, 0.000447, 0.9493, 0.000447, 0.9493, 0.3326, 0.8489, 0.3326, 0.5502, 0.3326, 0.4498, 0.3326, 0.4498, 0.000447, 0.5502, 0.000447, 0.8489, 0.000447, 0.9493, 0.000447, 0.9493, 0.3326, 0.8489, 0.3326, 0.8209, 0.000447, 0.8935, 0.000447, 0.8935, 0.9996, 0.8209, 0.9996, 0.00882, 0.03394, 0.000447, 0.08975, 0.000447, 0.9996, 0.9912, 0.03394, 0.9996, 0.08975, 0.9996, 0.08975, 0.9912, 0.03394, 0.2181, 0.9689, 0.2181, 0.9549, 0.2181, 0.9689, 0.2181, 0.98, 0.000447, 0.000447, 0.9996, 0.000447, 0.9996, 0.3326, 0.000447, 0.3326, 0.9996, 0.9996, 0.6674, 0.9996, 0.6674, 0.000447, 0.9996, 0.000447, 0.9996, 0.9158, 0.4693, 0.003238, 0.4665, 0.0451, 0.9996, 0.9158, 0.4665, 0.0451, 0.4693, 0.003238, 0.05905, 0.003238, 0.05905, 0.003238, 0.1149, 0.003238, 0.1149, 0.003238, 0.05068, 0.000447, 0.1512, 0.000447, 0.1512, 0.3326, 0.05068, 0.3326, 0.5028, 0.003238, 0.5028, 0.003238, 0.9968, 0.000447, 0.9968, 0.000447, 0.05068, 0.3326, -0.04979, 0.3326, -0.04979, 0.000447, 0.05068, 0.000447, 0.2488, 0.9996, 0.1791, 0.9996, 0.1791, 0.000447, 0.2488, 0.000447, 0.5502, 0.6674, 0.6507, 0.6674, 0.6507, 0.9996, 0.5502, 0.9996, 0.9633, 0.000447, 1.036, 0.000447, 1.036, 0.9996, 0.9633, 0.9996, 0.9996, 0.000447, 0.9968, 0.000447, 0.9996, 0.9158, 1.002, 0.9158, 0.4553, 0.927, 0.4553, 0.927, 0.4553, 0.9437, 0.4553, 0.9437, 0.9996, 0.08975, 0.9772, 0.000447, 0.00882, 0.03394, 0.9912, 0.03394, 0.9772, 0.000447, 0.9772, 0.000447, 0.9912, 0.03394, 0.6507, 0.000447, 0.7512, 0.000447, 0.7512, 0.3326, 0.6507, 0.3326, 0.3493, 0.3326, 0.2488, 0.3326, 0.2488, 0.000447, 0.3493, 0.000447, 0.5502, 0.000447, 0.6507, 0.000447, 0.6507, 0.3326, 0.5502, 0.3326, 0.8489, 0.3326, 0.7512, 0.3326, 0.7512, 0.000447, 0.8489, 0.000447, 0.1512, 0.000447, 0.2488, 0.000447, 0.2488, 0.3326, 0.1512, 0.3326, 0.3493, 0.3326, 0.2488, 0.3326, 0.2488, 0.000447, 0.3493, 0.000447, 0.5502, 0.6674, 0.4498, 0.6674, 0.4498, 0.3326, 0.5502, 0.3326, 0.000447, 0.000447, 0.9996, 0.000447, 0.9996, 0.9996, 0.000447, 0.9996, 0.1512, 0.000447, 0.2488, 0.000447, 0.2488, 0.3326, 0.1512, 0.3326, 0.9996, 0.000447, 0.000447, 0.000447, 0.000447, 0.000447, 0.8489, 0.3326, 0.7512, 0.3326, 0.7512, 0.000447, 0.8489, 0.000447, 0.000447, 0.9884, 0.003238, 0.9996, 0.006029, 0.9996, 0.003238, 0.9884, 0.1149, 0.003238, 0.1149, 0.003238, 0.5028, 0.003238, 0.5028, 0.003238, 0.8237, 0.05068, 0.8237, 0.9521, 0.1707, 0.9521, 0.1707, 0.05068, 0.8489, 0.8489, 0.1512, 0.8489, 0.1512, 0.1512, 0.8489, 0.1512, 0.2488, 0.6674, 0.3493, 0.6674, 0.3493, 0.9996, 0.2488, 0.9996, 0.8489, 0.000447, 0.9996, 0.1512, 0.9996, 0.1512, 0.8489, 0.000447, 0.4609, 0.9437, 0.4609, 0.9437, 0.4609, 0.927, 0.4609, 0.927, 0.9996, 0.1512, 0.8489, 0.9996, 0.000447, 0.8489, 0.1512, 0.000447, 0.8489, 0.1512, 0.1512, 0.8489, 0.8489, 0.8489, 0.8489, 0.8489, 0.8489, 0.9996, 0.9996, 0.8489, 0.9996, 0.8489, 0.8489, 0.9996, 0.3493, 0.000447, 0.4498, 0.000447, 0.4498, 0.3326, 0.3493, 0.3326, 0.2488, 0.3326, 0.1512, 0.3326, 0.1512, 0.000447, 0.2488, 0.000447, 0.003238, 0.9996, 0.000447, 0.9884, 0.4665, 0.0451, 0.4665, 0.0451, 0.000447, 0.9884, 0.003238, 0.9996, 0.2823, 0.9493, 0.1093, 0.8126, 0.01161, 0.6116, 0.5, 0.000447, 0.8907, 0.1874, 0.9884, 0.6116, 0.5502, 0.9996, 0.4498, 0.9996, 0.4498, 0.6674, 0.5502, 0.6674, 0.000447, 0.000447, 0.9996, 0.000447, 0.9996, 0.9996, 0.000447, 0.9996, 0.1512, 0.8489, 0.1512, 0.1512, 0.8489, 0.8489, 0.1512, 0.8489, 0.8489, 0.8489, 0.8489, 0.8489, 0.000447, 0.000447, 0.9996, 0.000447, 0.9996, 0.000447, 0.9996, 0.08975, 0.9912, 0.03394, 0.9772, 0.000447, 0.9772, 0.000447, 0.02277, 0.000447, 0.00882, 0.03394, 0.1512, 0.8489, 0.1512, 0.8489, 0.8489, 0.8489, 0.1512, 0.8489, 0.8489, 0.1512, 0.8489, 0.8489, 0.9996, 0.9158, 0.003238, 0.9996, 0.02556, 0.9996, 0.4693, 0.0451, 0.4721, 0.003238, 0.4693, 0.003238, 0.4665, 0.0451, 0.9996, 0.9158, 0.02556, 0.9996, 0.003238, 0.9996, 0.000447, 0.000447, 0.9996, 0.000447, 0.9996, 0.9996, 0.000447, 0.9996, 0.1512, 0.000447, 0.8489, 0.000447, 0.8489, 0.8489, 0.1512, 0.8489, 0.9884, 0.6116, 0.8907, 0.8126, 0.7177, 0.9493, 0.5, 0.9996, 0.2823, 0.9493, 0.7177, 0.9493, 0.7512, 0.9996, 0.6786, 0.9996, 0.6786, 0.000447, 0.7512, 0.000447, 0.000447, 0.000447, 0.9996, 0.000447, 0.9996, 0.000447, 0.000447, 0.000447, 0.1093, 0.1874, 0.2823, 0.05068, 0.5, 0.000447, 0.5, 0.000447, 0.7177, 0.05068, 0.8907, 0.1874, 0.01161, 0.6116, 0.01161, 0.3884, 0.1093, 0.1874, 0.4498, 0.6674, 0.5502, 0.6674, 0.5502, 0.9996, 0.4498, 0.9996, 0.8907, 0.1874, 0.9884, 0.3884, 0.9884, 0.6116, 0.2488, 0.6674, 0.1512, 0.6674, 0.1512, 0.3326, 0.2488, 0.3326, 0.5502, 0.000447, 0.6507, 0.000447, 0.6507, 0.3326, 0.5502, 0.3326, 0.8489, 0.3326, 0.9493, 0.3326, 0.9493, 0.6674, 0.8489, 0.6674, 0.5502, 0.6674, 0.4498, 0.6674, 0.4498, 0.3326, 0.5502, 0.3326, 0.2488, 0.3326, 0.3493, 0.3326, 0.3493, 0.6674, 0.2488, 0.6674, 0.9493, 0.6674, 0.8489, 0.6674, 0.8489, 0.3326, 0.9493, 0.3326, 0.05068, 0.6674, -0.04979, 0.6674, -0.04979, 0.3326, 0.05068, 0.3326, 0.6507, 0.6674, 0.5502, 0.6674, 0.5502, 0.3326, 0.6507, 0.3326, 0.05068, 0.6674, -0.04979, 0.6674, -0.04979, 0.3326, 0.05068, 0.3326, 0.3493, 0.6674, 0.2488, 0.6674, 0.2488, 0.3326, 0.3493, 0.3326, 0.6507, 0.3326, 0.7512, 0.3326, 0.7512, 0.6674, 0.6507, 0.6674, 0.7512, 0.6674, 0.6507, 0.6674, 0.6507, 0.3326, 0.7512, 0.3326, 0.7512, 0.3326, 0.8489, 0.3326, 0.8489, 0.6674, 0.7512, 0.6674, 0.6507, 0.6674, 0.5502, 0.6674, 0.5502, 0.3326, 0.6507, 0.3326, 0.2488, 0.6674, 0.1512, 0.6674, 0.1512, 0.3326, 0.2488, 0.3326, -0.04979, 0.3326, 0.05068, 0.3326, 0.05068, 0.6674, -0.04979, 0.6674, 0.3493, 0.3326, 0.4498, 0.3326, 0.4498, 0.6674, 0.3493, 0.6674, 0.2488, 0.3326, 0.1512, 0.3326, 0.1512, 0.000447, 0.2488, 0.000447, 0.7512, 0.6674, 0.6507, 0.6674, 0.6507, 0.3326, 0.7512, 0.3326, 0.3493, 0.3326, 0.4498, 0.3326, 0.4498, 0.6674, 0.3493, 0.6674, 0.4498, 0.6674, 0.3493, 0.6674, 0.3493, 0.3326, 0.4498, 0.3326, 0.05068, 0.3326, 0.1512, 0.3326, 0.1512, 0.6674, 0.05068, 0.6674, 0.2488, 0.6674, 0.1512, 0.6674, 0.1512, 0.3326, 0.2488, 0.3326, 0.05068, 0.3326, 0.1512, 0.3326, 0.1512, 0.6674, 0.05068, 0.6674, 0.8489, 0.3326, 0.9493, 0.3326, 0.9493, 0.6674, 0.8489, 0.6674, 0.5502, 0.6674, 0.4498, 0.6674, 0.4498, 0.3326, 0.5502, 0.3326, 0.1512, 0.6674, 0.05068, 0.6674, 0.05068, 0.3326, 0.1512, 0.3326, 0.7512, 0.3326, 0.8489, 0.3326, 0.8489, 0.6674, 0.7512, 0.6674, 0.5502, 0.3326, 0.6507, 0.3326, 0.6507, 0.6674, 0.5502, 0.6674, 0.1512, 0.3326, 0.2488, 0.3326, 0.2488, 0.6674, 0.1512, 0.6674, 0.3493, 0.6674, 0.2488, 0.6674, 0.2488, 0.3326, 0.3493, 0.3326, 0.1512, 0.6674, 0.05068, 0.6674, 0.05068, 0.3326, 0.1512, 0.3326, 0.8489, 0.6674, 0.7512, 0.6674, 0.7512, 0.3326, 0.8489, 0.3326, 0.9493, 0.6674, 0.8489, 0.6674, 0.8489, 0.3326, 0.9493, 0.3326, 0.6507, 0.6674, 0.5502, 0.6674, 0.5502, 0.3326, 0.6507, 0.3326, 0.7512, 0.6674, 0.6507, 0.6674, 0.6507, 0.3326, 0.7512, 0.3326, 0.3493, 0.6674, 0.2488, 0.6674, 0.2488, 0.3326, 0.3493, 0.3326, 0.4498, 0.6674, 0.3493, 0.6674, 0.3493, 0.3326, 0.4498, 0.3326, 0.05068, 0.6674, -0.04979, 0.6674, -0.04979, 0.3326, 0.05068, 0.3326, 0.1512, 0.000447, 0.000447, 0.1512, 0.000447, 0.1512, 0.1512, 0.000447, 0.9968, 0.03952, 0.9968, 0.03952, 0.9968, 0.000447, 0.9968, 0.000447, 0.1512, 0.000447, 0.8489, 0.000447, 0.8489, 0.8489, 0.1512, 0.8489, 0.4581, 0.9298, 0.4637, 0.9298, 0.4637, 0.9437, 0.4581, 0.9437, 0.1512, 0.000447, 0.8489, 0.000447, 0.8489, 0.8489, 0.1512, 0.8489, 0.9996, 0.000447, 0.000447, 0.000447, 0.000447, 0.000447, 0.9996, 0.000447, 0.1512, 0.8489, 0.8489, 0.8489, 0.9996, 0.1512, 0.8489, 0.000447, 0.000447, 0.3326, 0.9996, 0.3326, 0.9996, 0.6674, 0.000447, 0.6674, 0.5363, 0.000447, 0.6061, 0.000447, 0.6061, 0.9996, 0.5363, 0.9996, 0.8489, 0.000447, 0.9996, 0.1512, 0.1512, 0.000447, 0.9996, 0.1512, 0.9996, 0.8489, 0.8489, 0.9996, 0.8489, 0.9996, 0.1512, 0.9996, 0.000447, 0.8489, 0.000447, 0.8489, 0.000447, 0.1512, 0.1512, 0.000447, 0.9968, 0.000447, 0.9996, 0.000447, 0.4721, 0.003238, 0.4693, 0.003238, 0.9996, 0.9075, 0.9996, 0.9186, 0.9968, 0.03952, 0.9968, 0.03952, 0.9996, 0.9186, 0.9996, 0.9075, 0.9968, 0.9968, 0.000447, 0.9996, 0.003238, 0.006029, 0.994, 0.00882, 0.2153, 0.5977, 0.1316, 0.04231, 0.4609, 0.03952, 0.9996, 0.8935, 0.4609, 0.04789, 0.04789, 0.9772, 0.9996, 0.8935, 0.04789, 0.9772, 0.4609, 0.04789, 0.4609, 0.03952, 0.1316, 0.04231, 0.1316, 0.006029, 0.4749, 0.003238, 0.9996, 0.8935, 0.9996, 0.000447, 0.4609, 0.01161, 0.9996, 0.8935, 0.4609, 0.01161, 0.9996, 0.000447, 0.5502, 0.3326, 0.4498, 0.3326, 0.4498, 0.000447, 0.5502, 0.000447, 0.07859, 0.04231, 0.1316, 0.04231, 0.2153, 0.5977, 0.03115, 0.5781, 0.9996, 0.8935, 0.4609, 0.04789, 0.4609, 0.01161, 0.9996, 0.8935, 0.4609, 0.01161, 0.4609, 0.04789, 0.9996, 0.8935, 0.04789, 0.9772, 0.0758, 0.9884, 0.9996, 0.8935, 0.0758, 0.9884, 0.04789, 0.9772, 0.0758, 0.9884, 0.05068, 0.9884, 0.04789, 0.9772, 0.04789, 0.9772, 0.05068, 0.9884, 0.0758, 0.9884, 0.2153, 0.5977, 0.4609, 0.03952, 0.1316, 0.04231, 0.5502, 0.000447, 0.6507, 0.000447, 0.6507, 0.3326, 0.5502, 0.3326, 0.9996, 0.08975, 0.00882, 0.03394, 0.000447, 0.9996, 0.9996, 0.9996, 0.1512, 0.1512, 0.1512, 0.8489, 0.8489, 0.8489, 0.8489, 0.1512, 0.9996, 0.9996, 0.6674, 0.9996, 0.6674, 0.000447, 0.9996, 0.000447, 0.00882, 0.03394, 0.9772, 0.000447, 0.9996, 0.08975, 0.00882, 0.03394, 0.02277, 0.000447, 0.9772, 0.000447, 0.8209, 0.9996, 0.7512, 0.9996, 0.7512, 0.000447, 0.8209, 0.000447, 0.6786, 0.9996, 0.6061, 0.9996, 0.6061, 0.000447, 0.6786, 0.000447, 0.1512, 0.8489, 0.1512, 0.8489, 0.8489, 0.8489, 0.1512, 0.1512, 0.000447, 0.08975, 0.00882, 0.03394, 0.000447, 0.9996, 0.9772, 0.000447, 0.9912, 0.03394, 0.9996, 0.08975, 0.2181, 0.9689, 0.2181, 0.9689, 0.04231, 0.98, 0.04231, 0.98, 0.09533, 0.9996, 0.09533, 0.9996, 0.6814, 0.9996, 0.6814, 0.9996, 0.7512, 0.9996, 0.8489, 0.9996, 0.2349, 0.9996, 0.09533, 0.9996, 0.6814, 0.9996, 0.4665, 0.9996, 0.2349, 0.9996, 0.6814, 0.9996, 0.8963, 0.9996, 0.7149, 0.9996, 0.6814, 0.9996, 0.6507, 0.9996, 0.5502, 0.9996, 0.5502, 0.6674, 0.6507, 0.6674, 0.09533, 0.9996, 0.6507, 0.9996, 0.6814, 0.9996, 0.6814, 0.9996, 0.7512, 0.9996, 0.8489, 0.9996, 0.8963, 0.9996, 0.7149, 0.9996, 0.6814, 0.9996, 0.6814, 0.9996, 0.7512, 0.9996, 0.8489, 0.9996, 0.8963, 0.9996, 0.7149, 0.9996, 0.6814, 0.9996, 0.09533, 0.9996, 0.6507, 0.9996, 0.6814, 0.9996, 0.4665, 0.9996, 0.2349, 0.9996, 0.6814, 0.9996, 0.4665, 0.9996, 0.2349, 0.9996, 0.6814, 0.9996, 0.8963, 0.9996, 0.7149, 0.9996, 0.6814, 0.9996, 0.6814, 0.9996, 0.8489, 0.9996, 0.9493, 0.9996, 0.7512, 0.6674, 0.8489, 0.6674, 0.8489, 0.9996, 0.7512, 0.9996, 0.6814, 0.9996, 0.6507, 0.9996, 0.7512, 0.9996, 0.09533, 0.9996, 0.6507, 0.9996, 0.6814, 0.9996, 0.2349, 0.9996, 0.09533, 0.9996, 0.6814, 0.9996, 0.2488, 0.6674, 0.3493, 0.6674, 0.3493, 0.9996, 0.2488, 0.9996, 0.4693, 0.0451, 0.4665, 0.0451, 0.4693, 0.003238, 0.4721, 0.003238, 0.2488, 0.9996, 0.1512, 0.9996, 0.1512, 0.6674, 0.2488, 0.6674, 0.6507, 0.6674, 0.7512, 0.6674, 0.7512, 0.9996, 0.6507, 0.9996, 0.7149, 0.9996, 0.4665, 0.9996, 0.6814, 0.9996, 0.09533, 0.9996, 0.09533, 0.9996, 0.6814, 0.9996, 0.3326, 0.9996, 0.000447, 0.9996, 0.000447, 0.000447, 0.3326, 0.000447, 0.9493, 0.9996, 0.8489, 0.9996, 0.8489, 0.6674, 0.9493, 0.6674, 0.9493, 0.9996, 0.8489, 0.9996, 0.8489, 0.6674, 0.9493, 0.6674, 0.4553, 0.9298, 0.4581, 0.9298, 0.4581, 0.9437, 0.4553, 0.9437, 0.05068, 0.6674, 0.1512, 0.6674, 0.1512, 0.9996, 0.05068, 0.9996, 0.5502, 0.6674, 0.6507, 0.6674, 0.6507, 0.9996, 0.5502, 0.9996, 0.4498, 0.9996, 0.3493, 0.9996, 0.3493, 0.6674, 0.4498, 0.6674, 0.5363, 0.9996, 0.4637, 0.9996, 0.4637, 0.000447, 0.5363, 0.000447, 0.1512, 0.9996, 0.05068, 0.9996, 0.05068, 0.6674, 0.1512, 0.6674, 0.6674, 0.9996, 0.3326, 0.9996, 0.3326, 0.000447, 0.6674, 0.000447, 0.7512, 0.9996, 0.6507, 0.9996, 0.6507, 0.6674, 0.7512, 0.6674, 0.7512, 0.9996, 0.6507, 0.9996, 0.6507, 0.6674, 0.7512, 0.6674, 0.000447, 0.08975, 0.000447, 0.08975, 0.000447, 0.9996, 0.000447, 0.9996, 0.9996, 0.9996, 0.000447, 0.9996, 0.000447, 0.6674, 0.9996, 0.6674, 0.9493, 0.9996, 0.8489, 0.9996, 0.8489, 0.6674, 0.9493, 0.6674, 0.5502, 0.9996, 0.4498, 0.9996, 0.4498, 0.6674, 0.5502, 0.6674, 0.3493, 0.6674, 0.4498, 0.6674, 0.4498, 0.9996, 0.3493, 0.9996, 0.4498, 0.9996, 0.3493, 0.9996, 0.3493, 0.6674, 0.4498, 0.6674, 0.2488, 0.6674, 0.3493, 0.6674, 0.3493, 0.9996, 0.2488, 0.9996, 0.05068, 0.6674, 0.1512, 0.6674, 0.1512, 0.9996, 0.05068, 0.9996, 0.05068, 0.9996, -0.04979, 0.9996, -0.04979, 0.6674, 0.05068, 0.6674, 0.7512, 0.9996, 0.6507, 0.9996, 0.6507, 0.6674, 0.7512, 0.6674, 0.7512, 0.6674, 0.8489, 0.6674, 0.8489, 0.9996, 0.7512, 0.9996, 0.2488, 0.9996, 0.1512, 0.9996, 0.1512, 0.6674, 0.2488, 0.6674, 0.4609, 0.927, 0.4637, 0.927, 0.4637, 0.9437, 0.4609, 0.9437, 0.6507, 0.9996, 0.5502, 0.9996, 0.5502, 0.6674, 0.6507, 0.6674, 0.2488, 0.9996, 0.1512, 0.9996, 0.1512, 0.6674, 0.2488, 0.6674, 0.3939, 0.000447, 0.4637, 0.000447, 0.4637, 0.9996, 0.3939, 0.9996, 0.8489, 0.9996, 0.7512, 0.9996, 0.7512, 0.6674, 0.8489, 0.6674, 0.9996, 0.8489, 0.9996, 0.1512, 0.8489, 0.000447, 0.1512, 0.000447, 0.8489, 0.6674, 0.9493, 0.6674, 0.9493, 0.9996, 0.8489, 0.9996, 0.05068, 0.9996, -0.04979, 0.9996, -0.04979, 0.6674, 0.05068, 0.6674, 0.9996, 0.9186, 0.9996, 0.9186, 0.9968, 0.03952, 0.9968, 0.03952, 0.6814, 0.9996, 0.8489, 0.9996, 0.9493, 0.9996, 0.6814, 0.9996, 0.8489, 0.9996, 0.9493, 0.9996, 0.6814, 0.9996, 0.8489, 0.9996, 0.9493, 0.9996, 0.09533, 0.9996, 0.6507, 0.9996, 0.6814, 0.9996, 0.09533, 0.9996, 0.09533, 0.9996, 0.6814, 0.9996, 0.7149, 0.9996, 0.4665, 0.9996, 0.6814, 0.9996, 0.6814, 0.9996, 0.7512, 0.9996, 0.8489, 0.9996, 0.7149, 0.9996, 0.4665, 0.9996, 0.6814, 0.9996, 0.09533, 0.9996, 0.09533, 0.9996, 0.6814, 0.9996, 0.2349, 0.9996, 0.09533, 0.9996, 0.6814, 0.9996, 0.6814, 0.9996, 0.6507, 0.9996, 0.7512, 0.9996, 0.2349, 0.9996, 0.09533, 0.9996, 0.6814, 0.9996, 0.7149, 0.9996, 0.4665, 0.9996, 0.6814, 0.9996, 0.4665, 0.9996, 0.2349, 0.9996, 0.6814, 0.9996, 0.6814, 0.9996, 0.6507, 0.9996, 0.7512, 0.9996, 0.3493, 0.9996, 0.2488, 0.9996, 0.2488, 0.6674, 0.3493, 0.6674, 0.6814, 0.9996, 0.6507, 0.9996, 0.7512, 0.9996, 0.6814, 0.9996, 0.9493, 0.9996, 0.8963, 0.9996, 0.6814, 0.9996, 0.9493, 0.9996, 0.8963, 0.9996, 0.6814, 0.9996, 0.9493, 0.9996, 0.8963, 0.9996, 0.6814, 0.9996, 0.9493, 0.9996, 0.8963, 0.9996, 0.05068, 0.9996, -0.04979, 0.9996, -0.04979, 0.6674, 0.05068, 0.6674])
me_dplay.materials.append(mat_01dplayfakemarquee)
me_dplay.materials.append(mat_02dplayscreen)
me_dplay.materials.append(mat_dplaybezel)
me_dplay.materials.append(mat_dplayblack)
me_dplay.materials.append(mat_dplayside)
me_dplay.materials.append(mat_dplaycpo)
me_dplay.materials.append(mat_dplayfront)
me_dplay.materials.append(mat_dplaywhite)
me_dplay.materials.append(mat_dplayinstr)
me_dplay.use_remesh_fix_poles = True
me_dplay.use_remesh_preserve_attributes = False
me_dplay.update()

# ---- objects
ob_dplay = bpy.data.objects.new('dplay', me_dplay)

# ---- transforms, parenting, visibility, modifiers, constraints
ob_dplay.location = (0.0, 0.0, 1.0)
ob_dplay.rotation_euler = (1.571, 0.0, 0.0)
_m = ob_dplay.modifiers.new('Auto Smooth', 'NODES')
_m.node_group = ng_auto_smooth
_gi = [s.identifier for s in ng_auto_smooth.interface.items_tree if s.item_type == 'SOCKET' and s.in_out == 'INPUT']
_m[_gi[1]] = 1.047  # Angle
_m = ob_dplay.modifiers.new('WeightedNormal', 'WEIGHTED_NORMAL')
_m.keep_sharp = True

# ---- collection membership
scene.collection.objects.link(ob_dplay)

# ---- scene / render settings (as saved in the file)
scene.frame_start = 1; scene.frame_end = 250; scene.frame_set(1)
scene.render.engine = 'BLENDER_EEVEE_NEXT'
scene.cycles.use_denoising = False
scene.cycles.samples = 128
scene.cycles.sampling_pattern = 'TABULATED_SOBOL'
scene.cycles.use_adaptive_sampling = False
scene.cycles.use_light_tree = False
scene.view_settings.view_transform = 'Filmic'
bpy.context.view_layer.update()

# ---- added for rendering (the .blend has no active camera and no usable light): camera, sun
cam_auto = bpy.data.cameras.new('AutoCamera')
cam_auto.lens = 50.0
cam_auto.sensor_width = 36.0
cam_auto.clip_end = 1000.0
ob_auto_camera = bpy.data.objects.new('AutoCamera', cam_auto)
scene.collection.objects.link(ob_auto_camera)
ob_auto_camera.location = (1.90764, -2.02135, 2.3515)
ob_auto_camera.rotation_euler = (1.09748, -7.21219e-08, 0.694738)
scene.camera = ob_auto_camera
light_auto_sun = bpy.data.lights.new('AutoSun', 'SUN')
light_auto_sun.energy = 3.0
light_auto_sun.angle = 0.0523599
ob_auto_sun = bpy.data.objects.new('AutoSun', light_auto_sun)
scene.collection.objects.link(ob_auto_sun)
ob_auto_sun.rotation_euler = (0.872665, 0.174533, 0.523599)
bpy.context.view_layer.update()
